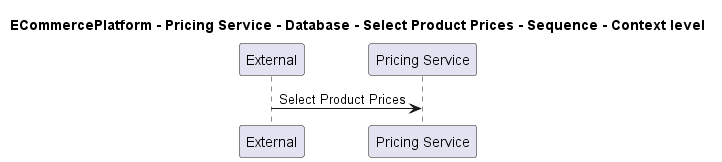

The diagram above was rendered by PlantUML. Its source (embedded in the PNG):
@startuml
!pragma layout smetana

title ECommercePlatform - Pricing Service - Database - Select Product Prices - Sequence - Context level

participant "External" as C4InterFlow.SoftwareSystems.ExternalSystem
participant "Pricing Service" as ECommercePlatform.SoftwareSystems.PricingService

C4InterFlow.SoftwareSystems.ExternalSystem -> ECommercePlatform.SoftwareSystems.PricingService : Select Product Prices


@enduml